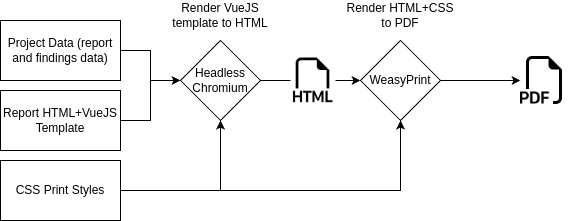

The diagram above was exported from draw.io. Its source (the exported page's mxGraphModel, read from the mxfile embedded in the PNG):
<mxGraphModel dx="1434" dy="820" grid="1" gridSize="10" guides="1" tooltips="1" connect="1" arrows="1" fold="1" page="1" pageScale="1" pageWidth="827" pageHeight="1169" math="0" shadow="0">
  <root>
    <mxCell id="0" />
    <mxCell id="1" parent="0" />
    <mxCell id="7HEjf2OggylAVtO0UKab-5" style="edgeStyle=orthogonalEdgeStyle;rounded=0;orthogonalLoop=1;jettySize=auto;html=1;" parent="1" source="7HEjf2OggylAVtO0UKab-1" target="7HEjf2OggylAVtO0UKab-3" edge="1">
      <mxGeometry relative="1" as="geometry" />
    </mxCell>
    <mxCell id="7HEjf2OggylAVtO0UKab-1" value="Report HTML+VueJS Template" style="rounded=0;whiteSpace=wrap;html=1;" parent="1" vertex="1">
      <mxGeometry x="110" y="260" width="120" height="60" as="geometry" />
    </mxCell>
    <mxCell id="7HEjf2OggylAVtO0UKab-4" style="edgeStyle=orthogonalEdgeStyle;rounded=0;orthogonalLoop=1;jettySize=auto;html=1;" parent="1" source="7HEjf2OggylAVtO0UKab-2" target="7HEjf2OggylAVtO0UKab-3" edge="1">
      <mxGeometry relative="1" as="geometry" />
    </mxCell>
    <mxCell id="7HEjf2OggylAVtO0UKab-2" value="Project Data (report and findings data)" style="rounded=0;whiteSpace=wrap;html=1;" parent="1" vertex="1">
      <mxGeometry x="110" y="190" width="120" height="60" as="geometry" />
    </mxCell>
    <mxCell id="7HEjf2OggylAVtO0UKab-8" style="edgeStyle=orthogonalEdgeStyle;rounded=0;orthogonalLoop=1;jettySize=auto;html=1;entryX=0;entryY=0.5;entryDx=0;entryDy=0;startArrow=none;" parent="1" source="7HEjf2OggylAVtO0UKab-18" target="7HEjf2OggylAVtO0UKab-7" edge="1">
      <mxGeometry relative="1" as="geometry">
        <mxPoint x="443" y="250" as="sourcePoint" />
      </mxGeometry>
    </mxCell>
    <mxCell id="7HEjf2OggylAVtO0UKab-3" value="Headless Chromium" style="rhombus;whiteSpace=wrap;html=1;" parent="1" vertex="1">
      <mxGeometry x="290" y="210" width="80" height="80" as="geometry" />
    </mxCell>
    <mxCell id="7HEjf2OggylAVtO0UKab-6" value="Render VueJS template to HTML" style="text;html=1;strokeColor=none;fillColor=none;align=center;verticalAlign=middle;whiteSpace=wrap;rounded=0;" parent="1" vertex="1">
      <mxGeometry x="280" y="170" width="100" height="30" as="geometry" />
    </mxCell>
    <mxCell id="7HEjf2OggylAVtO0UKab-12" style="edgeStyle=orthogonalEdgeStyle;rounded=0;orthogonalLoop=1;jettySize=auto;html=1;" parent="1" source="7HEjf2OggylAVtO0UKab-7" target="7HEjf2OggylAVtO0UKab-9" edge="1">
      <mxGeometry relative="1" as="geometry" />
    </mxCell>
    <mxCell id="7HEjf2OggylAVtO0UKab-7" value="WeasyPrint" style="rhombus;whiteSpace=wrap;html=1;" parent="1" vertex="1">
      <mxGeometry x="470" y="210" width="80" height="80" as="geometry" />
    </mxCell>
    <mxCell id="7HEjf2OggylAVtO0UKab-9" value="" style="shape=image;html=1;verticalAlign=top;verticalLabelPosition=bottom;labelBackgroundColor=#ffffff;imageAspect=0;aspect=fixed;image=https://cdn1.iconfinder.com/data/icons/bootstrap-vol-3/16/filetype-pdf-128.png" parent="1" vertex="1">
      <mxGeometry x="630" y="226" width="48" height="48" as="geometry" />
    </mxCell>
    <mxCell id="7HEjf2OggylAVtO0UKab-11" style="edgeStyle=orthogonalEdgeStyle;rounded=0;orthogonalLoop=1;jettySize=auto;html=1;entryX=0.5;entryY=1;entryDx=0;entryDy=0;" parent="1" source="7HEjf2OggylAVtO0UKab-10" target="7HEjf2OggylAVtO0UKab-7" edge="1">
      <mxGeometry relative="1" as="geometry" />
    </mxCell>
    <mxCell id="gPJ7582glMsgfsu2TKrk-1" style="edgeStyle=orthogonalEdgeStyle;rounded=0;orthogonalLoop=1;jettySize=auto;html=1;entryX=0.5;entryY=1;entryDx=0;entryDy=0;" edge="1" parent="1" source="7HEjf2OggylAVtO0UKab-10" target="7HEjf2OggylAVtO0UKab-3">
      <mxGeometry relative="1" as="geometry" />
    </mxCell>
    <mxCell id="7HEjf2OggylAVtO0UKab-10" value="CSS Print Styles" style="rounded=0;whiteSpace=wrap;html=1;" parent="1" vertex="1">
      <mxGeometry x="110" y="330" width="120" height="60" as="geometry" />
    </mxCell>
    <mxCell id="7HEjf2OggylAVtO0UKab-14" value="Render HTML+CSS to PDF" style="text;html=1;strokeColor=none;fillColor=none;align=center;verticalAlign=middle;whiteSpace=wrap;rounded=0;labelBackgroundColor=default;fontColor=default;" parent="1" vertex="1">
      <mxGeometry x="455" y="170" width="110" height="30" as="geometry" />
    </mxCell>
    <mxCell id="7HEjf2OggylAVtO0UKab-15" value="" style="edgeStyle=orthogonalEdgeStyle;rounded=0;orthogonalLoop=1;jettySize=auto;html=1;endArrow=none;" parent="1" source="7HEjf2OggylAVtO0UKab-3" target="7HEjf2OggylAVtO0UKab-18" edge="1">
      <mxGeometry relative="1" as="geometry">
        <mxPoint x="370" y="250" as="sourcePoint" />
        <mxPoint x="400" y="250" as="targetPoint" />
      </mxGeometry>
    </mxCell>
    <mxCell id="7HEjf2OggylAVtO0UKab-18" value="" style="shape=image;html=1;verticalAlign=top;verticalLabelPosition=bottom;labelBackgroundColor=#ffffff;imageAspect=0;aspect=fixed;image=https://cdn1.iconfinder.com/data/icons/bootstrap-vol-3/16/filetype-html-128.png;fontColor=default;" parent="1" vertex="1">
      <mxGeometry x="400" y="227.5" width="45" height="45" as="geometry" />
    </mxCell>
  </root>
</mxGraphModel>